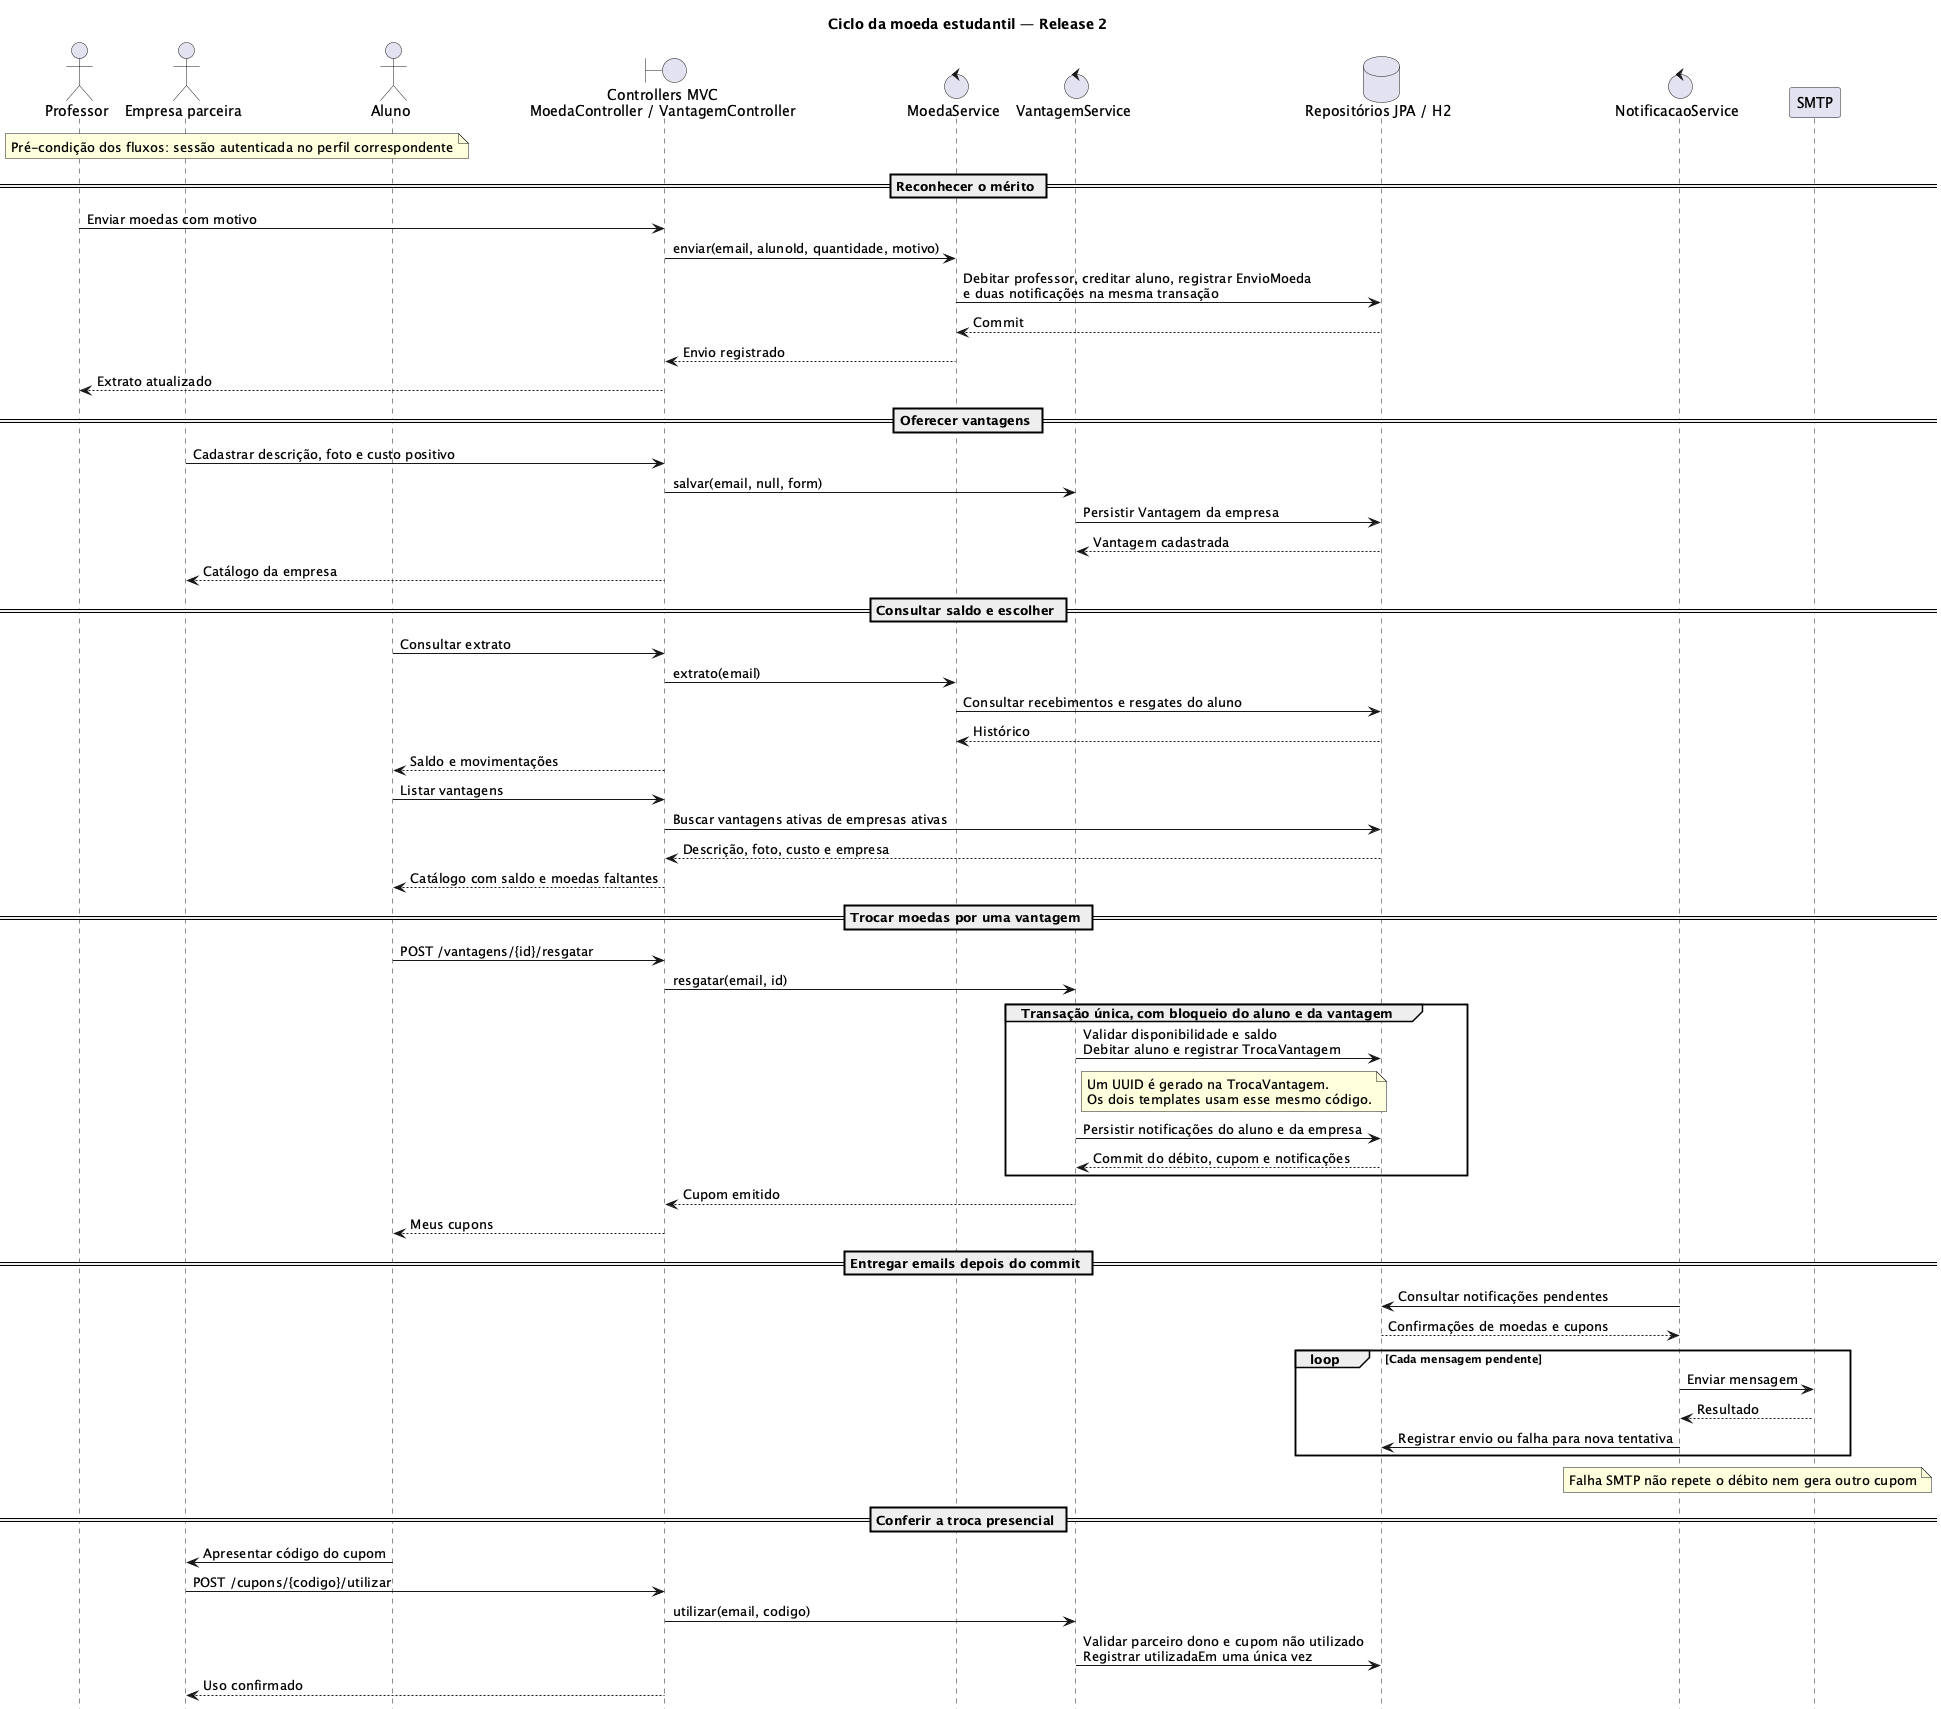

The diagram above was rendered by PlantUML. Its source (embedded in the PNG):
@startuml
title Ciclo da moeda estudantil — Release 2
hide footbox
skinparam shadowing false
actor Professor
actor "Empresa parceira" as Empresa
actor Aluno
boundary "Controllers MVC\nMoedaController / VantagemController" as MVC
control "MoedaService" as Moedas
control "VantagemService" as Vantagens
database "Repositórios JPA / H2" as DB
control "NotificacaoService" as Fila
participant "SMTP" as SMTP
note over Professor, Aluno : Pré-condição dos fluxos: sessão autenticada no perfil correspondente
== Reconhecer o mérito ==
Professor -> MVC : Enviar moedas com motivo
MVC -> Moedas : enviar(email, alunoId, quantidade, motivo)
Moedas -> DB : Debitar professor, creditar aluno, registrar EnvioMoeda\ne duas notificações na mesma transação
DB --> Moedas : Commit
Moedas --> MVC : Envio registrado
MVC --> Professor : Extrato atualizado
== Oferecer vantagens ==
Empresa -> MVC : Cadastrar descrição, foto e custo positivo
MVC -> Vantagens : salvar(email, null, form)
Vantagens -> DB : Persistir Vantagem da empresa
DB --> Vantagens : Vantagem cadastrada
MVC --> Empresa : Catálogo da empresa
== Consultar saldo e escolher ==
Aluno -> MVC : Consultar extrato
MVC -> Moedas : extrato(email)
Moedas -> DB : Consultar recebimentos e resgates do aluno
DB --> Moedas : Histórico
MVC --> Aluno : Saldo e movimentações
Aluno -> MVC : Listar vantagens
MVC -> DB : Buscar vantagens ativas de empresas ativas
DB --> MVC : Descrição, foto, custo e empresa
MVC --> Aluno : Catálogo com saldo e moedas faltantes
== Trocar moedas por uma vantagem ==
Aluno -> MVC : POST /vantagens/{id}/resgatar
MVC -> Vantagens : resgatar(email, id)
group Transação única, com bloqueio do aluno e da vantagem
  Vantagens -> DB : Validar disponibilidade e saldo\nDebitar aluno e registrar TrocaVantagem
  note right of Vantagens : Um UUID é gerado na TrocaVantagem.\nOs dois templates usam esse mesmo código.
  Vantagens -> DB : Persistir notificações do aluno e da empresa
  DB --> Vantagens : Commit do débito, cupom e notificações
end
Vantagens --> MVC : Cupom emitido
MVC --> Aluno : Meus cupons
== Entregar emails depois do commit ==
Fila -> DB : Consultar notificações pendentes
DB --> Fila : Confirmações de moedas e cupons
loop Cada mensagem pendente
  Fila -> SMTP : Enviar mensagem
  SMTP --> Fila : Resultado
  Fila -> DB : Registrar envio ou falha para nova tentativa
end
note over Fila, SMTP : Falha SMTP não repete o débito nem gera outro cupom
== Conferir a troca presencial ==
Aluno -> Empresa : Apresentar código do cupom
Empresa -> MVC : POST /cupons/{codigo}/utilizar
MVC -> Vantagens : utilizar(email, codigo)
Vantagens -> DB : Validar parceiro dono e cupom não utilizado\nRegistrar utilizadaEm uma única vez
MVC --> Empresa : Uso confirmado
@enduml